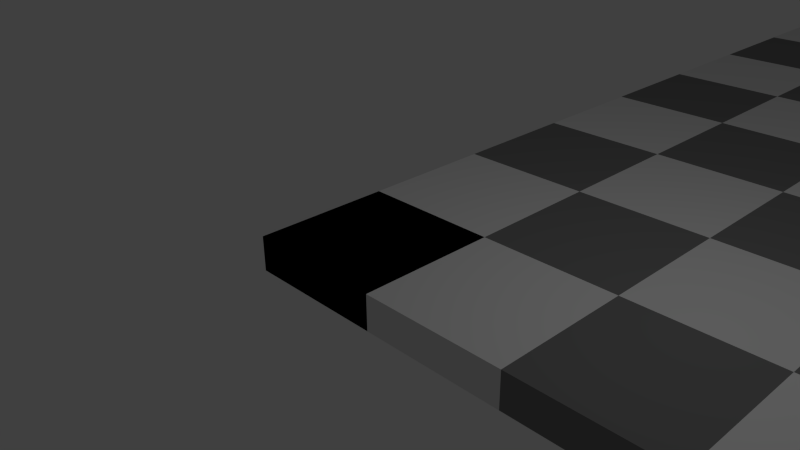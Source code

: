 # Source: fullBoard.blend  (saved by Blender 2.69.0; exported with 4.5.12 LTS)
import bpy
from mathutils import Matrix  # noqa: F401  (used for matrix-valued properties, if any)

bpy.ops.wm.read_factory_settings(use_empty=True)
scene = bpy.context.scene
scene.name = 'Scene'

# ---- collections
col_collection_1 = bpy.data.collections.new('Collection 1'); scene.collection.children.link(col_collection_1)

# ---- materials (node trees are filled in below, after node groups)
mat_black = bpy.data.materials.new('Black')
mat_black.alpha_threshold = 0.0
mat_black.use_transparent_shadow = False
mat_black.diffuse_color = (0.2, 0.2, 0.2, 1.0)
mat_black.roughness = 0.5
mat_black.line_color = (0.0, 0.0, 0.0, 1.0)
mat_white = bpy.data.materials.new('White')
mat_white.alpha_threshold = 0.0
mat_white.use_transparent_shadow = False
mat_white.roughness = 0.5
mat_white.line_color = (0.0, 0.0, 0.0, 1.0)

# ---- material node trees

# ---- world
world_world = bpy.data.worlds.new('World'); scene.world = world_world
world_world.color = (0.05088, 0.05088, 0.05088)
world_world.use_sun_shadow = False
world_world.sun_shadow_jitter_overblur = 0.0
world_world.cycles.sampling_method = 'MANUAL'
world_world.cycles.sample_map_resolution = 256

# ---- cameras
cam_camera = bpy.data.cameras.new('Camera')
cam_camera.clip_end = 100.0
cam_camera.lens = 35.0
cam_camera.sensor_width = 32.0
cam_camera.sensor_height = 18.0
cam_camera.ortho_scale = 7.314
cam_camera.dof.focus_distance = 0.0
cam_camera.dof.aperture_fstop = 128.0

# ---- lights
light_lamp = bpy.data.lights.new('Lamp', 'POINT')
light_lamp.transmission_factor = 0.0
light_lamp.cutoff_distance = 30.0
light_lamp.energy = 100.0
light_lamp.shadow_buffer_clip_start = 1.001
light_lamp.shadow_soft_size = 0.1
light_lamp.shadow_maximum_resolution = 0.006
light_lamp.use_absolute_resolution = True
light_lamp.cycles.use_multiple_importance_sampling = False

# ---- meshes
me_cube_003 = bpy.data.meshes.new('Cube.003')
me_cube_003.from_pydata([(1.0, -1.0, -1.0), (1.0, -3.0, -1.0), (-1.0, -3.0, -1.0), (-1.0, -1.0, -1.0), (1.0, -1.0, 1.0), (1.0, -3.0, 1.0), (-1.0, -3.0, 1.0), (-1.0, -1.0, 1.0), (1.0, 1.0, -1.0), (1.0, -1.0, -1.0), (-1.0, -1.0, -1.0), (-1.0, 1.0, -1.0), (1.0, 1.0, 1.0), (1.0, -1.0, 1.0), (-1.0, -1.0, 1.0), (-1.0, 1.0, 1.0), (-1.0, 1.0, -1.0), (-1.0, -1.0, -1.0), (-3.0, -1.0, -1.0), (-3.0, 1.0, -1.0), (-1.0, 1.0, 1.0), (-1.0, -1.0, 1.0), (-3.0, -1.0, 1.0), (-3.0, 1.0, 1.0), (-1.0, -1.0, -1.0), (-1.0, -3.0, -1.0), (-3.0, -3.0, -1.0), (-3.0, -1.0, -1.0), (-1.0, -1.0, 1.0), (-1.0, -3.0, 1.0), (-3.0, -3.0, 1.0), (-3.0, -1.0, 1.0), (1.0, 3.0, -1.0), (1.0, 1.0, -1.0), (-1.0, 1.0, -1.0), (-1.0, 3.0, -1.0), (1.0, 3.0, 1.0), (1.0, 1.0, 1.0), (-1.0, 1.0, 1.0), (-1.0, 3.0, 1.0), (1.0, 5.0, -1.0), (1.0, 3.0, -1.0), (-1.0, 3.0, -1.0), (-1.0, 5.0, -1.0), (1.0, 5.0, 1.0), (1.0, 3.0, 1.0), (-1.0, 3.0, 1.0), (-1.0, 5.0, 1.0), (-1.0, 5.0, -1.0), (-1.0, 3.0, -1.0), (-3.0, 3.0, -1.0), (-3.0, 5.0, -1.0), (-1.0, 5.0, 1.0), (-1.0, 3.0, 1.0), (-3.0, 3.0, 1.0), (-3.0, 5.0, 1.0), (-1.0, 3.0, -1.0), (-1.0, 1.0, -1.0), (-3.0, 1.0, -1.0), (-3.0, 3.0, -1.0), (-1.0, 3.0, 1.0), (-1.0, 1.0, 1.0), (-3.0, 1.0, 1.0), (-3.0, 3.0, 1.0), (1.0, 7.0, -1.0), (1.0, 5.0, -1.0), (-1.0, 5.0, -1.0), (-1.0, 7.0, -1.0), (1.0, 7.0, 1.0), (1.0, 5.0, 1.0), (-1.0, 5.0, 1.0), (-1.0, 7.0, 1.0), (1.0, 9.0, -1.0), (1.0, 7.0, -1.0), (-1.0, 7.0, -1.0), (-1.0, 9.0, -1.0), (1.0, 9.0, 1.0), (1.0, 7.0, 1.0), (-1.0, 7.0, 1.0), (-1.0, 9.0, 1.0), (-1.0, 9.0, -1.0), (-1.0, 7.0, -1.0), (-3.0, 7.0, -1.0), (-3.0, 9.0, -1.0), (-1.0, 9.0, 1.0), (-1.0, 7.0, 1.0), (-3.0, 7.0, 1.0), (-3.0, 9.0, 1.0), (-1.0, 7.0, -1.0), (-1.0, 5.0, -1.0), (-3.0, 5.0, -1.0), (-3.0, 7.0, -1.0), (-1.0, 7.0, 1.0), (-1.0, 5.0, 1.0), (-3.0, 5.0, 1.0), (-3.0, 7.0, 1.0), (1.0, 11.0, -1.0), (1.0, 9.0, -1.0), (-1.0, 9.0, -1.0), (-1.0, 11.0, -1.0), (1.0, 11.0, 1.0), (1.0, 9.0, 1.0), (-1.0, 9.0, 1.0), (-1.0, 11.0, 1.0), (1.0, 13.0, -1.0), (1.0, 11.0, -1.0), (-1.0, 11.0, -1.0), (-1.0, 13.0, -1.0), (1.0, 13.0, 1.0), (1.0, 11.0, 1.0), (-1.0, 11.0, 1.0), (-1.0, 13.0, 1.0), (-1.0, 13.0, -1.0), (-1.0, 11.0, -1.0), (-3.0, 11.0, -1.0), (-3.0, 13.0, -1.0), (-1.0, 13.0, 1.0), (-1.0, 11.0, 1.0), (-3.0, 11.0, 1.0), (-3.0, 13.0, 1.0), (-1.0, 11.0, -1.0), (-1.0, 9.0, -1.0), (-3.0, 9.0, -1.0), (-3.0, 11.0, -1.0), (-1.0, 11.0, 1.0), (-1.0, 9.0, 1.0), (-3.0, 9.0, 1.0), (-3.0, 11.0, 1.0), (5.0, -1.0, -1.0), (5.0, -3.0, -1.0), (3.0, -3.0, -1.0), (3.0, -1.0, -1.0), (5.0, -1.0, 1.0), (5.0, -3.0, 1.0), (3.0, -3.0, 1.0), (3.0, -1.0, 1.0), (5.0, 1.0, -1.0), (5.0, -1.0, -1.0), (3.0, -1.0, -1.0), (3.0, 1.0, -1.0), (5.0, 1.0, 1.0), (5.0, -1.0, 1.0), (3.0, -1.0, 1.0), (3.0, 1.0, 1.0), (3.0, 1.0, -1.0), (3.0, -1.0, -1.0), (1.0, -1.0, -1.0), (1.0, 1.0, -1.0), (3.0, 1.0, 1.0), (3.0, -1.0, 1.0), (1.0, -1.0, 1.0), (1.0, 1.0, 1.0), (3.0, -1.0, -1.0), (3.0, -3.0, -1.0), (1.0, -3.0, -1.0), (1.0, -1.0, -1.0), (3.0, -1.0, 1.0), (3.0, -3.0, 1.0), (1.0, -3.0, 1.0), (1.0, -1.0, 1.0), (5.0, 3.0, -1.0), (5.0, 1.0, -1.0), (3.0, 1.0, -1.0), (3.0, 3.0, -1.0), (5.0, 3.0, 1.0), (5.0, 1.0, 1.0), (3.0, 1.0, 1.0), (3.0, 3.0, 1.0), (5.0, 5.0, -1.0), (5.0, 3.0, -1.0), (3.0, 3.0, -1.0), (3.0, 5.0, -1.0), (5.0, 5.0, 1.0), (5.0, 3.0, 1.0), (3.0, 3.0, 1.0), (3.0, 5.0, 1.0), (3.0, 5.0, -1.0), (3.0, 3.0, -1.0), (1.0, 3.0, -1.0), (1.0, 5.0, -1.0), (3.0, 5.0, 1.0), (3.0, 3.0, 1.0), (1.0, 3.0, 1.0), (1.0, 5.0, 1.0), (3.0, 3.0, -1.0), (3.0, 1.0, -1.0), (1.0, 1.0, -1.0), (1.0, 3.0, -1.0), (3.0, 3.0, 1.0), (3.0, 1.0, 1.0), (1.0, 1.0, 1.0), (1.0, 3.0, 1.0), (5.0, 7.0, -1.0), (5.0, 5.0, -1.0), (3.0, 5.0, -1.0), (3.0, 7.0, -1.0), (5.0, 7.0, 1.0), (5.0, 5.0, 1.0), (3.0, 5.0, 1.0), (3.0, 7.0, 1.0), (5.0, 9.0, -1.0), (5.0, 7.0, -1.0), (3.0, 7.0, -1.0), (3.0, 9.0, -1.0), (5.0, 9.0, 1.0), (5.0, 7.0, 1.0), (3.0, 7.0, 1.0), (3.0, 9.0, 1.0), (3.0, 9.0, -1.0), (3.0, 7.0, -1.0), (1.0, 7.0, -1.0), (1.0, 9.0, -1.0), (3.0, 9.0, 1.0), (3.0, 7.0, 1.0), (1.0, 7.0, 1.0), (1.0, 9.0, 1.0), (3.0, 7.0, -1.0), (3.0, 5.0, -1.0), (1.0, 5.0, -1.0), (1.0, 7.0, -1.0), (3.0, 7.0, 1.0), (3.0, 5.0, 1.0), (1.0, 5.0, 1.0), (1.0, 7.0, 1.0), (5.0, 11.0, -1.0), (5.0, 9.0, -1.0), (3.0, 9.0, -1.0), (3.0, 11.0, -1.0), (5.0, 11.0, 1.0), (5.0, 9.0, 1.0), (3.0, 9.0, 1.0), (3.0, 11.0, 1.0), (5.0, 13.0, -1.0), (5.0, 11.0, -1.0), (3.0, 11.0, -1.0), (3.0, 13.0, -1.0), (5.0, 13.0, 1.0), (5.0, 11.0, 1.0), (3.0, 11.0, 1.0), (3.0, 13.0, 1.0), (3.0, 13.0, -1.0), (3.0, 11.0, -1.0), (1.0, 11.0, -1.0), (1.0, 13.0, -1.0), (3.0, 13.0, 1.0), (3.0, 11.0, 1.0), (1.0, 11.0, 1.0), (1.0, 13.0, 1.0), (3.0, 11.0, -1.0), (3.0, 9.0, -1.0), (1.0, 9.0, -1.0), (1.0, 11.0, -1.0), (3.0, 11.0, 1.0), (3.0, 9.0, 1.0), (1.0, 9.0, 1.0), (1.0, 11.0, 1.0), (9.0, -1.0, -1.0), (9.0, -3.0, -1.0), (7.0, -3.0, -1.0), (7.0, -1.0, -1.0), (9.0, -1.0, 1.0), (9.0, -3.0, 1.0), (7.0, -3.0, 1.0), (7.0, -1.0, 1.0), (9.0, 1.0, -1.0), (9.0, -1.0, -1.0), (7.0, -1.0, -1.0), (7.0, 1.0, -1.0), (9.0, 1.0, 1.0), (9.0, -1.0, 1.0), (7.0, -1.0, 1.0), (7.0, 1.0, 1.0), (7.0, 1.0, -1.0), (7.0, -1.0, -1.0), (5.0, -1.0, -1.0), (5.0, 1.0, -1.0), (7.0, 1.0, 1.0), (7.0, -1.0, 1.0), (5.0, -1.0, 1.0), (5.0, 1.0, 1.0), (7.0, -1.0, -1.0), (7.0, -3.0, -1.0), (5.0, -3.0, -1.0), (5.0, -1.0, -1.0), (7.0, -1.0, 1.0), (7.0, -3.0, 1.0), (5.0, -3.0, 1.0), (5.0, -1.0, 1.0), (9.0, 3.0, -1.0), (9.0, 1.0, -1.0), (7.0, 1.0, -1.0), (7.0, 3.0, -1.0), (9.0, 3.0, 1.0), (9.0, 1.0, 1.0), (7.0, 1.0, 1.0), (7.0, 3.0, 1.0), (9.0, 5.0, -1.0), (9.0, 3.0, -1.0), (7.0, 3.0, -1.0), (7.0, 5.0, -1.0), (9.0, 5.0, 1.0), (9.0, 3.0, 1.0), (7.0, 3.0, 1.0), (7.0, 5.0, 1.0), (7.0, 5.0, -1.0), (7.0, 3.0, -1.0), (5.0, 3.0, -1.0), (5.0, 5.0, -1.0), (7.0, 5.0, 1.0), (7.0, 3.0, 1.0), (5.0, 3.0, 1.0), (5.0, 5.0, 1.0), (7.0, 3.0, -1.0), (7.0, 1.0, -1.0), (5.0, 1.0, -1.0), (5.0, 3.0, -1.0), (7.0, 3.0, 1.0), (7.0, 1.0, 1.0), (5.0, 1.0, 1.0), (5.0, 3.0, 1.0), (9.0, 7.0, -1.0), (9.0, 5.0, -1.0), (7.0, 5.0, -1.0), (7.0, 7.0, -1.0), (9.0, 7.0, 1.0), (9.0, 5.0, 1.0), (7.0, 5.0, 1.0), (7.0, 7.0, 1.0), (9.0, 9.0, -1.0), (9.0, 7.0, -1.0), (7.0, 7.0, -1.0), (7.0, 9.0, -1.0), (9.0, 9.0, 1.0), (9.0, 7.0, 1.0), (7.0, 7.0, 1.0), (7.0, 9.0, 1.0), (7.0, 9.0, -1.0), (7.0, 7.0, -1.0), (5.0, 7.0, -1.0), (5.0, 9.0, -1.0), (7.0, 9.0, 1.0), (7.0, 7.0, 1.0), (5.0, 7.0, 1.0), (5.0, 9.0, 1.0), (7.0, 7.0, -1.0), (7.0, 5.0, -1.0), (5.0, 5.0, -1.0), (5.0, 7.0, -1.0), (7.0, 7.0, 1.0), (7.0, 5.0, 1.0), (5.0, 5.0, 1.0), (5.0, 7.0, 1.0), (9.0, 11.0, -1.0), (9.0, 9.0, -1.0), (7.0, 9.0, -1.0), (7.0, 11.0, -1.0), (9.0, 11.0, 1.0), (9.0, 9.0, 1.0), (7.0, 9.0, 1.0), (7.0, 11.0, 1.0), (9.0, 13.0, -1.0), (9.0, 11.0, -1.0), (7.0, 11.0, -1.0), (7.0, 13.0, -1.0), (9.0, 13.0, 1.0), (9.0, 11.0, 1.0), (7.0, 11.0, 1.0), (7.0, 13.0, 1.0), (7.0, 13.0, -1.0), (7.0, 11.0, -1.0), (5.0, 11.0, -1.0), (5.0, 13.0, -1.0), (7.0, 13.0, 1.0), (7.0, 11.0, 1.0), (5.0, 11.0, 1.0), (5.0, 13.0, 1.0), (7.0, 11.0, -1.0), (7.0, 9.0, -1.0), (5.0, 9.0, -1.0), (5.0, 11.0, -1.0), (7.0, 11.0, 1.0), (7.0, 9.0, 1.0), (5.0, 9.0, 1.0), (5.0, 11.0, 1.0), (13.0, -1.0, -1.0), (13.0, -3.0, -1.0), (11.0, -3.0, -1.0), (11.0, -1.0, -1.0), (13.0, -1.0, 1.0), (13.0, -3.0, 1.0), (11.0, -3.0, 1.0), (11.0, -1.0, 1.0), (13.0, 1.0, -1.0), (13.0, -1.0, -1.0), (11.0, -1.0, -1.0), (11.0, 1.0, -1.0), (13.0, 1.0, 1.0), (13.0, -1.0, 1.0), (11.0, -1.0, 1.0), (11.0, 1.0, 1.0), (11.0, 1.0, -1.0), (11.0, -1.0, -1.0), (9.0, -1.0, -1.0), (9.0, 1.0, -1.0), (11.0, 1.0, 1.0), (11.0, -1.0, 1.0), (9.0, -1.0, 1.0), (9.0, 1.0, 1.0), (11.0, -1.0, -1.0), (11.0, -3.0, -1.0), (9.0, -3.0, -1.0), (9.0, -1.0, -1.0), (11.0, -1.0, 1.0), (11.0, -3.0, 1.0), (9.0, -3.0, 1.0), (9.0, -1.0, 1.0), (13.0, 3.0, -1.0), (13.0, 1.0, -1.0), (11.0, 1.0, -1.0), (11.0, 3.0, -1.0), (13.0, 3.0, 1.0), (13.0, 1.0, 1.0), (11.0, 1.0, 1.0), (11.0, 3.0, 1.0), (13.0, 5.0, -1.0), (13.0, 3.0, -1.0), (11.0, 3.0, -1.0), (11.0, 5.0, -1.0), (13.0, 5.0, 1.0), (13.0, 3.0, 1.0), (11.0, 3.0, 1.0), (11.0, 5.0, 1.0), (11.0, 5.0, -1.0), (11.0, 3.0, -1.0), (9.0, 3.0, -1.0), (9.0, 5.0, -1.0), (11.0, 5.0, 1.0), (11.0, 3.0, 1.0), (9.0, 3.0, 1.0), (9.0, 5.0, 1.0), (11.0, 3.0, -1.0), (11.0, 1.0, -1.0), (9.0, 1.0, -1.0), (9.0, 3.0, -1.0), (11.0, 3.0, 1.0), (11.0, 1.0, 1.0), (9.0, 1.0, 1.0), (9.0, 3.0, 1.0), (13.0, 7.0, -1.0), (13.0, 5.0, -1.0), (11.0, 5.0, -1.0), (11.0, 7.0, -1.0), (13.0, 7.0, 1.0), (13.0, 5.0, 1.0), (11.0, 5.0, 1.0), (11.0, 7.0, 1.0), (13.0, 9.0, -1.0), (13.0, 7.0, -1.0), (11.0, 7.0, -1.0), (11.0, 9.0, -1.0), (13.0, 9.0, 1.0), (13.0, 7.0, 1.0), (11.0, 7.0, 1.0), (11.0, 9.0, 1.0), (11.0, 9.0, -1.0), (11.0, 7.0, -1.0), (9.0, 7.0, -1.0), (9.0, 9.0, -1.0), (11.0, 9.0, 1.0), (11.0, 7.0, 1.0), (9.0, 7.0, 1.0), (9.0, 9.0, 1.0), (11.0, 7.0, -1.0), (11.0, 5.0, -1.0), (9.0, 5.0, -1.0), (9.0, 7.0, -1.0), (11.0, 7.0, 1.0), (11.0, 5.0, 1.0), (9.0, 5.0, 1.0), (9.0, 7.0, 1.0), (13.0, 11.0, -1.0), (13.0, 9.0, -1.0), (11.0, 9.0, -1.0), (11.0, 11.0, -1.0), (13.0, 11.0, 1.0), (13.0, 9.0, 1.0), (11.0, 9.0, 1.0), (11.0, 11.0, 1.0), (13.0, 13.0, -1.0), (13.0, 11.0, -1.0), (11.0, 11.0, -1.0), (11.0, 13.0, -1.0), (13.0, 13.0, 1.0), (13.0, 11.0, 1.0), (11.0, 11.0, 1.0), (11.0, 13.0, 1.0), (11.0, 13.0, -1.0), (11.0, 11.0, -1.0), (9.0, 11.0, -1.0), (9.0, 13.0, -1.0), (11.0, 13.0, 1.0), (11.0, 11.0, 1.0), (9.0, 11.0, 1.0), (9.0, 13.0, 1.0), (11.0, 11.0, -1.0), (11.0, 9.0, -1.0), (9.0, 9.0, -1.0), (9.0, 11.0, -1.0), (11.0, 11.0, 1.0), (11.0, 9.0, 1.0), (9.0, 9.0, 1.0), (9.0, 11.0, 1.0)], [], [(0, 1, 2, 3), (4, 7, 6, 5), (0, 4, 5, 1), (1, 5, 6, 2), (2, 6, 7, 3), (4, 0, 3, 7), (8, 9, 10, 11), (12, 15, 14, 13), (8, 12, 13, 9), (9, 13, 14, 10), (10, 14, 15, 11), (12, 8, 11, 15), (16, 17, 18, 19), (20, 23, 22, 21), (16, 20, 21, 17), (17, 21, 22, 18), (18, 22, 23, 19), (20, 16, 19, 23), (24, 25, 26, 27), (28, 31, 30, 29), (24, 28, 29, 25), (25, 29, 30, 26), (26, 30, 31, 27), (28, 24, 27, 31), (32, 33, 34, 35), (36, 39, 38, 37), (32, 36, 37, 33), (33, 37, 38, 34), (34, 38, 39, 35), (36, 32, 35, 39), (40, 41, 42, 43), (44, 47, 46, 45), (40, 44, 45, 41), (41, 45, 46, 42), (42, 46, 47, 43), (44, 40, 43, 47), (48, 49, 50, 51), (52, 55, 54, 53), (48, 52, 53, 49), (49, 53, 54, 50), (50, 54, 55, 51), (52, 48, 51, 55), (56, 57, 58, 59), (60, 63, 62, 61), (56, 60, 61, 57), (57, 61, 62, 58), (58, 62, 63, 59), (60, 56, 59, 63), (64, 65, 66, 67), (68, 71, 70, 69), (64, 68, 69, 65), (65, 69, 70, 66), (66, 70, 71, 67), (68, 64, 67, 71), (72, 73, 74, 75), (76, 79, 78, 77), (72, 76, 77, 73), (73, 77, 78, 74), (74, 78, 79, 75), (76, 72, 75, 79), (80, 81, 82, 83), (84, 87, 86, 85), (80, 84, 85, 81), (81, 85, 86, 82), (82, 86, 87, 83), (84, 80, 83, 87), (88, 89, 90, 91), (92, 95, 94, 93), (88, 92, 93, 89), (89, 93, 94, 90), (90, 94, 95, 91), (92, 88, 91, 95), (96, 97, 98, 99), (100, 103, 102, 101), (96, 100, 101, 97), (97, 101, 102, 98), (98, 102, 103, 99), (100, 96, 99, 103), (104, 105, 106, 107), (108, 111, 110, 109), (104, 108, 109, 105), (105, 109, 110, 106), (106, 110, 111, 107), (108, 104, 107, 111), (112, 113, 114, 115), (116, 119, 118, 117), (112, 116, 117, 113), (113, 117, 118, 114), (114, 118, 119, 115), (116, 112, 115, 119), (120, 121, 122, 123), (124, 127, 126, 125), (120, 124, 125, 121), (121, 125, 126, 122), (122, 126, 127, 123), (124, 120, 123, 127), (128, 129, 130, 131), (132, 135, 134, 133), (128, 132, 133, 129), (129, 133, 134, 130), (130, 134, 135, 131), (132, 128, 131, 135), (136, 137, 138, 139), (140, 143, 142, 141), (136, 140, 141, 137), (137, 141, 142, 138), (138, 142, 143, 139), (140, 136, 139, 143), (144, 145, 146, 147), (148, 151, 150, 149), (144, 148, 149, 145), (145, 149, 150, 146), (146, 150, 151, 147), (148, 144, 147, 151), (152, 153, 154, 155), (156, 159, 158, 157), (152, 156, 157, 153), (153, 157, 158, 154), (154, 158, 159, 155), (156, 152, 155, 159), (160, 161, 162, 163), (164, 167, 166, 165), (160, 164, 165, 161), (161, 165, 166, 162), (162, 166, 167, 163), (164, 160, 163, 167), (168, 169, 170, 171), (172, 175, 174, 173), (168, 172, 173, 169), (169, 173, 174, 170), (170, 174, 175, 171), (172, 168, 171, 175), (176, 177, 178, 179), (180, 183, 182, 181), (176, 180, 181, 177), (177, 181, 182, 178), (178, 182, 183, 179), (180, 176, 179, 183), (184, 185, 186, 187), (188, 191, 190, 189), (184, 188, 189, 185), (185, 189, 190, 186), (186, 190, 191, 187), (188, 184, 187, 191), (192, 193, 194, 195), (196, 199, 198, 197), (192, 196, 197, 193), (193, 197, 198, 194), (194, 198, 199, 195), (196, 192, 195, 199), (200, 201, 202, 203), (204, 207, 206, 205), (200, 204, 205, 201), (201, 205, 206, 202), (202, 206, 207, 203), (204, 200, 203, 207), (208, 209, 210, 211), (212, 215, 214, 213), (208, 212, 213, 209), (209, 213, 214, 210), (210, 214, 215, 211), (212, 208, 211, 215), (216, 217, 218, 219), (220, 223, 222, 221), (216, 220, 221, 217), (217, 221, 222, 218), (218, 222, 223, 219), (220, 216, 219, 223), (224, 225, 226, 227), (228, 231, 230, 229), (224, 228, 229, 225), (225, 229, 230, 226), (226, 230, 231, 227), (228, 224, 227, 231), (232, 233, 234, 235), (236, 239, 238, 237), (232, 236, 237, 233), (233, 237, 238, 234), (234, 238, 239, 235), (236, 232, 235, 239), (240, 241, 242, 243), (244, 247, 246, 245), (240, 244, 245, 241), (241, 245, 246, 242), (242, 246, 247, 243), (244, 240, 243, 247), (248, 249, 250, 251), (252, 255, 254, 253), (248, 252, 253, 249), (249, 253, 254, 250), (250, 254, 255, 251), (252, 248, 251, 255), (256, 257, 258, 259), (260, 263, 262, 261), (256, 260, 261, 257), (257, 261, 262, 258), (258, 262, 263, 259), (260, 256, 259, 263), (264, 265, 266, 267), (268, 271, 270, 269), (264, 268, 269, 265), (265, 269, 270, 266), (266, 270, 271, 267), (268, 264, 267, 271), (272, 273, 274, 275), (276, 279, 278, 277), (272, 276, 277, 273), (273, 277, 278, 274), (274, 278, 279, 275), (276, 272, 275, 279), (280, 281, 282, 283), (284, 287, 286, 285), (280, 284, 285, 281), (281, 285, 286, 282), (282, 286, 287, 283), (284, 280, 283, 287), (288, 289, 290, 291), (292, 295, 294, 293), (288, 292, 293, 289), (289, 293, 294, 290), (290, 294, 295, 291), (292, 288, 291, 295), (296, 297, 298, 299), (300, 303, 302, 301), (296, 300, 301, 297), (297, 301, 302, 298), (298, 302, 303, 299), (300, 296, 299, 303), (304, 305, 306, 307), (308, 311, 310, 309), (304, 308, 309, 305), (305, 309, 310, 306), (306, 310, 311, 307), (308, 304, 307, 311), (312, 313, 314, 315), (316, 319, 318, 317), (312, 316, 317, 313), (313, 317, 318, 314), (314, 318, 319, 315), (316, 312, 315, 319), (320, 321, 322, 323), (324, 327, 326, 325), (320, 324, 325, 321), (321, 325, 326, 322), (322, 326, 327, 323), (324, 320, 323, 327), (328, 329, 330, 331), (332, 335, 334, 333), (328, 332, 333, 329), (329, 333, 334, 330), (330, 334, 335, 331), (332, 328, 331, 335), (336, 337, 338, 339), (340, 343, 342, 341), (336, 340, 341, 337), (337, 341, 342, 338), (338, 342, 343, 339), (340, 336, 339, 343), (344, 345, 346, 347), (348, 351, 350, 349), (344, 348, 349, 345), (345, 349, 350, 346), (346, 350, 351, 347), (348, 344, 347, 351), (352, 353, 354, 355), (356, 359, 358, 357), (352, 356, 357, 353), (353, 357, 358, 354), (354, 358, 359, 355), (356, 352, 355, 359), (360, 361, 362, 363), (364, 367, 366, 365), (360, 364, 365, 361), (361, 365, 366, 362), (362, 366, 367, 363), (364, 360, 363, 367), (368, 369, 370, 371), (372, 375, 374, 373), (368, 372, 373, 369), (369, 373, 374, 370), (370, 374, 375, 371), (372, 368, 371, 375), (376, 377, 378, 379), (380, 383, 382, 381), (376, 380, 381, 377), (377, 381, 382, 378), (378, 382, 383, 379), (380, 376, 379, 383), (384, 385, 386, 387), (388, 391, 390, 389), (384, 388, 389, 385), (385, 389, 390, 386), (386, 390, 391, 387), (388, 384, 387, 391), (392, 393, 394, 395), (396, 399, 398, 397), (392, 396, 397, 393), (393, 397, 398, 394), (394, 398, 399, 395), (396, 392, 395, 399), (400, 401, 402, 403), (404, 407, 406, 405), (400, 404, 405, 401), (401, 405, 406, 402), (402, 406, 407, 403), (404, 400, 403, 407), (408, 409, 410, 411), (412, 415, 414, 413), (408, 412, 413, 409), (409, 413, 414, 410), (410, 414, 415, 411), (412, 408, 411, 415), (416, 417, 418, 419), (420, 423, 422, 421), (416, 420, 421, 417), (417, 421, 422, 418), (418, 422, 423, 419), (420, 416, 419, 423), (424, 425, 426, 427), (428, 431, 430, 429), (424, 428, 429, 425), (425, 429, 430, 426), (426, 430, 431, 427), (428, 424, 427, 431), (432, 433, 434, 435), (436, 439, 438, 437), (432, 436, 437, 433), (433, 437, 438, 434), (434, 438, 439, 435), (436, 432, 435, 439), (440, 441, 442, 443), (444, 447, 446, 445), (440, 444, 445, 441), (441, 445, 446, 442), (442, 446, 447, 443), (444, 440, 443, 447), (448, 449, 450, 451), (452, 455, 454, 453), (448, 452, 453, 449), (449, 453, 454, 450), (450, 454, 455, 451), (452, 448, 451, 455), (456, 457, 458, 459), (460, 463, 462, 461), (456, 460, 461, 457), (457, 461, 462, 458), (458, 462, 463, 459), (460, 456, 459, 463), (464, 465, 466, 467), (468, 471, 470, 469), (464, 468, 469, 465), (465, 469, 470, 466), (466, 470, 471, 467), (468, 464, 467, 471), (472, 473, 474, 475), (476, 479, 478, 477), (472, 476, 477, 473), (473, 477, 478, 474), (474, 478, 479, 475), (476, 472, 475, 479), (480, 481, 482, 483), (484, 487, 486, 485), (480, 484, 485, 481), (481, 485, 486, 482), (482, 486, 487, 483), (484, 480, 483, 487), (488, 489, 490, 491), (492, 495, 494, 493), (488, 492, 493, 489), (489, 493, 494, 490), (490, 494, 495, 491), (492, 488, 491, 495), (496, 497, 498, 499), (500, 503, 502, 501), (496, 500, 501, 497), (497, 501, 502, 498), (498, 502, 503, 499), (500, 496, 499, 503), (504, 505, 506, 507), (508, 511, 510, 509), (504, 508, 509, 505), (505, 509, 510, 506), (506, 510, 511, 507), (508, 504, 507, 511)])
me_cube_003.polygons.foreach_set('material_index', [1, 1, 1, 1, 1, 1, 0, 0, 0, 0, 0, 0, 1, 1, 1, 1, 1, 1, 0, 0, 0, 0, 0, 0, 1, 1, 1, 1, 1, 1, 0, 0, 0, 0, 0, 0, 1, 1, 1, 1, 1, 1, 0, 0, 0, 0, 0, 0, 1, 1, 1, 1, 1, 1, 0, 0, 0, 0, 0, 0, 1, 1, 1, 1, 1, 1, 0, 0, 0, 0, 0, 0, 1, 1, 1, 1, 1, 1, 0, 0, 0, 0, 0, 0, 1, 1, 1, 1, 1, 1, 0, 0, 0, 0, 0, 0, 1, 1, 1, 1, 1, 1, 0, 0, 0, 0, 0, 0, 1, 1, 1, 1, 1, 1, 0, 0, 0, 0, 0, 0, 1, 1, 1, 1, 1, 1, 0, 0, 0, 0, 0, 0, 1, 1, 1, 1, 1, 1, 0, 0, 0, 0, 0, 0, 1, 1, 1, 1, 1, 1, 0, 0, 0, 0, 0, 0, 1, 1, 1, 1, 1, 1, 0, 0, 0, 0, 0, 0, 1, 1, 1, 1, 1, 1, 0, 0, 0, 0, 0, 0, 1, 1, 1, 1, 1, 1, 0, 0, 0, 0, 0, 0, 1, 1, 1, 1, 1, 1, 0, 0, 0, 0, 0, 0, 1, 1, 1, 1, 1, 1, 0, 0, 0, 0, 0, 0, 1, 1, 1, 1, 1, 1, 0, 0, 0, 0, 0, 0, 1, 1, 1, 1, 1, 1, 0, 0, 0, 0, 0, 0, 1, 1, 1, 1, 1, 1, 0, 0, 0, 0, 0, 0, 1, 1, 1, 1, 1, 1, 0, 0, 0, 0, 0, 0, 1, 1, 1, 1, 1, 1, 0, 0, 0, 0, 0, 0, 1, 1, 1, 1, 1, 1, 0, 0, 0, 0, 0, 0, 1, 1, 1, 1, 1, 1, 0, 0, 0, 0, 0, 0, 1, 1, 1, 1, 1, 1, 0, 0, 0, 0, 0, 0, 1, 1, 1, 1, 1, 1, 0, 0, 0, 0, 0, 0, 1, 1, 1, 1, 1, 1, 0, 0, 0, 0, 0, 0, 1, 1, 1, 1, 1, 1, 0, 0, 0, 0, 0, 0, 1, 1, 1, 1, 1, 1, 0, 0, 0, 0, 0, 0, 1, 1, 1, 1, 1, 1, 0, 0, 0, 0, 0, 0, 1, 1, 1, 1, 1, 1, 0, 0, 0, 0, 0, 0])
me_cube_003.materials.append(mat_black)
me_cube_003.materials.append(mat_white)
me_cube_003.use_remesh_preserve_volume = False
me_cube_003.use_remesh_preserve_attributes = False
me_cube_003.use_mirror_vertex_groups = False
me_cube_003.update()
me_cube = bpy.data.meshes.new('Cube')
me_cube.from_pydata([(1.0, 1.0, -1.0), (1.0, -1.0, -1.0), (-1.0, -1.0, -1.0), (-1.0, 1.0, -1.0), (1.0, 1.0, 1.0), (1.0, -1.0, 1.0), (-1.0, -1.0, 1.0), (-1.0, 1.0, 1.0)], [], [(0, 1, 2, 3), (4, 7, 6, 5), (0, 4, 5, 1), (1, 5, 6, 2), (2, 6, 7, 3), (4, 0, 3, 7)])
me_cube.materials.append(mat_black)
me_cube.use_remesh_preserve_volume = False
me_cube.use_remesh_preserve_attributes = False
me_cube.use_mirror_vertex_groups = False
me_cube.update()

# ---- objects
ob_chessboard = bpy.data.objects.new('chessBoard', me_cube_003)
ob_cube = bpy.data.objects.new('Cube', me_cube)
ob_lamp = bpy.data.objects.new('Lamp', light_lamp)
ob_camera = bpy.data.objects.new('Camera', cam_camera)

# ---- transforms, parenting, visibility, modifiers, constraints
ob_chessboard.location = (2.0, 2.0, 0.0)
ob_chessboard.scale = (1.0, 1.0, 0.25)
ob_chessboard.lock_rotations_4d = False
ob_chessboard.empty_display_type = 'ARROWS'
ob_chessboard.lineart.crease_threshold = 0.0
ob_cube.location = (0.0, 0.0, 0.0)
ob_cube.scale = (1.0, 1.0, 0.25)
ob_cube.lock_rotations_4d = False
ob_cube.empty_display_type = 'ARROWS'
ob_cube.lineart.crease_threshold = 0.0
ob_lamp.location = (4.076, 1.005, 5.904)
ob_lamp.rotation_euler = (0.6503, 0.05522, 1.866)
ob_lamp.lock_rotations_4d = False
ob_lamp.empty_display_type = 'ARROWS'
ob_lamp.color = (0.0, 0.0, 0.0, 0.0)
ob_lamp.lineart.crease_threshold = 0.0
ob_camera.location = (7.481, -6.508, 5.344)
ob_camera.rotation_euler = (1.109, 0.01082, 0.8149)
ob_camera.lock_rotations_4d = False
ob_camera.empty_display_type = 'ARROWS'
ob_camera.color = (0.0, 0.0, 0.0, 0.0)
ob_camera.display_type = 'WIRE'
ob_camera.lineart.crease_threshold = 0.0

# ---- collection membership
col_collection_1.objects.link(ob_chessboard)
col_collection_1.objects.link(ob_cube)
col_collection_1.objects.link(ob_lamp)
col_collection_1.objects.link(ob_camera)

# ---- scene / render settings (as saved in the file)
scene.camera = ob_camera
scene.frame_start = 1; scene.frame_end = 250; scene.frame_set(1)
scene.render.engine = 'BLENDER_EEVEE_NEXT'
scene.render.image_settings.compression = 90
scene.render.resolution_percentage = 50
scene.render.dither_intensity = 0.0
scene.cycles.use_denoising = False
scene.cycles.samples = 10
scene.cycles.sampling_pattern = 'TABULATED_SOBOL'
scene.cycles.light_sampling_threshold = 0.0
scene.cycles.use_adaptive_sampling = False
scene.cycles.use_light_tree = False
scene.cycles.blur_glossy = 0.0
scene.cycles.volume_bounces = 1
scene.cycles.pixel_filter_type = 'GAUSSIAN'
scene.cycles.sample_clamp_indirect = 0.0
scene.view_settings.view_transform = 'Standard'
bpy.context.view_layer.update()
